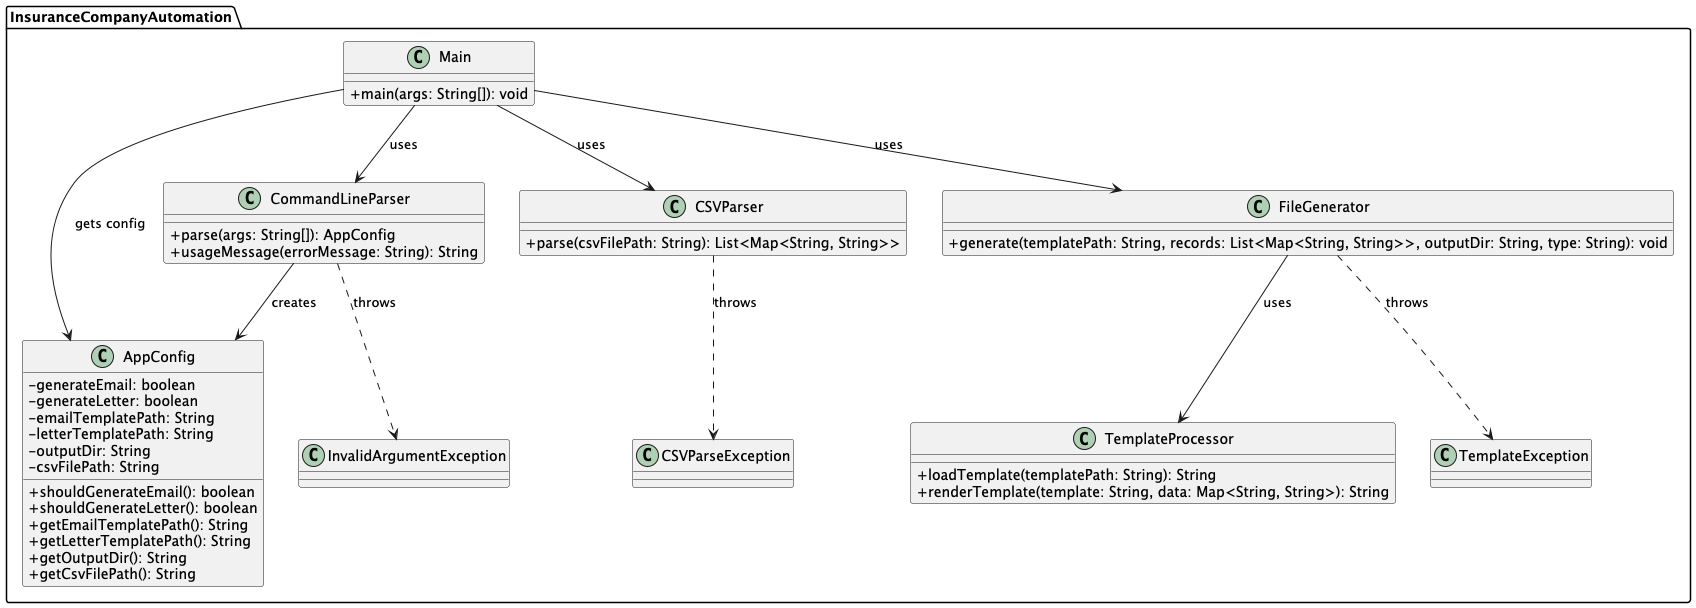

The diagram above was rendered by PlantUML. Its source (embedded in the PNG):
@startuml
skinparam classAttributeIconSize 0

package InsuranceCompanyAutomation {

  class Main {
    +main(args: String[]): void
  }

  class AppConfig {
    -generateEmail: boolean
    -generateLetter: boolean
    -emailTemplatePath: String
    -letterTemplatePath: String
    -outputDir: String
    -csvFilePath: String

    +shouldGenerateEmail(): boolean
    +shouldGenerateLetter(): boolean
    +getEmailTemplatePath(): String
    +getLetterTemplatePath(): String
    +getOutputDir(): String
    +getCsvFilePath(): String
  }

  class CommandLineParser {
    +parse(args: String[]): AppConfig
    +usageMessage(errorMessage: String): String
  }

  class CSVParser {
    +parse(csvFilePath: String): List<Map<String, String>>
  }

  class FileGenerator {
    +generate(templatePath: String, records: List<Map<String, String>>, outputDir: String, type: String): void
  }

  class TemplateProcessor {
    +loadTemplate(templatePath: String): String
    +renderTemplate(template: String, data: Map<String, String>): String
  }

  class InvalidArgumentException
  class CSVParseException
  class TemplateException

  Main --> CommandLineParser : uses
  Main --> AppConfig : gets config
  Main --> CSVParser : uses
  Main --> FileGenerator : uses

  CommandLineParser --> AppConfig : creates
  CommandLineParser ..> InvalidArgumentException : throws
  CSVParser ..> CSVParseException : throws
  FileGenerator --> TemplateProcessor : uses
  FileGenerator ..> TemplateException : throws
}
@enduml